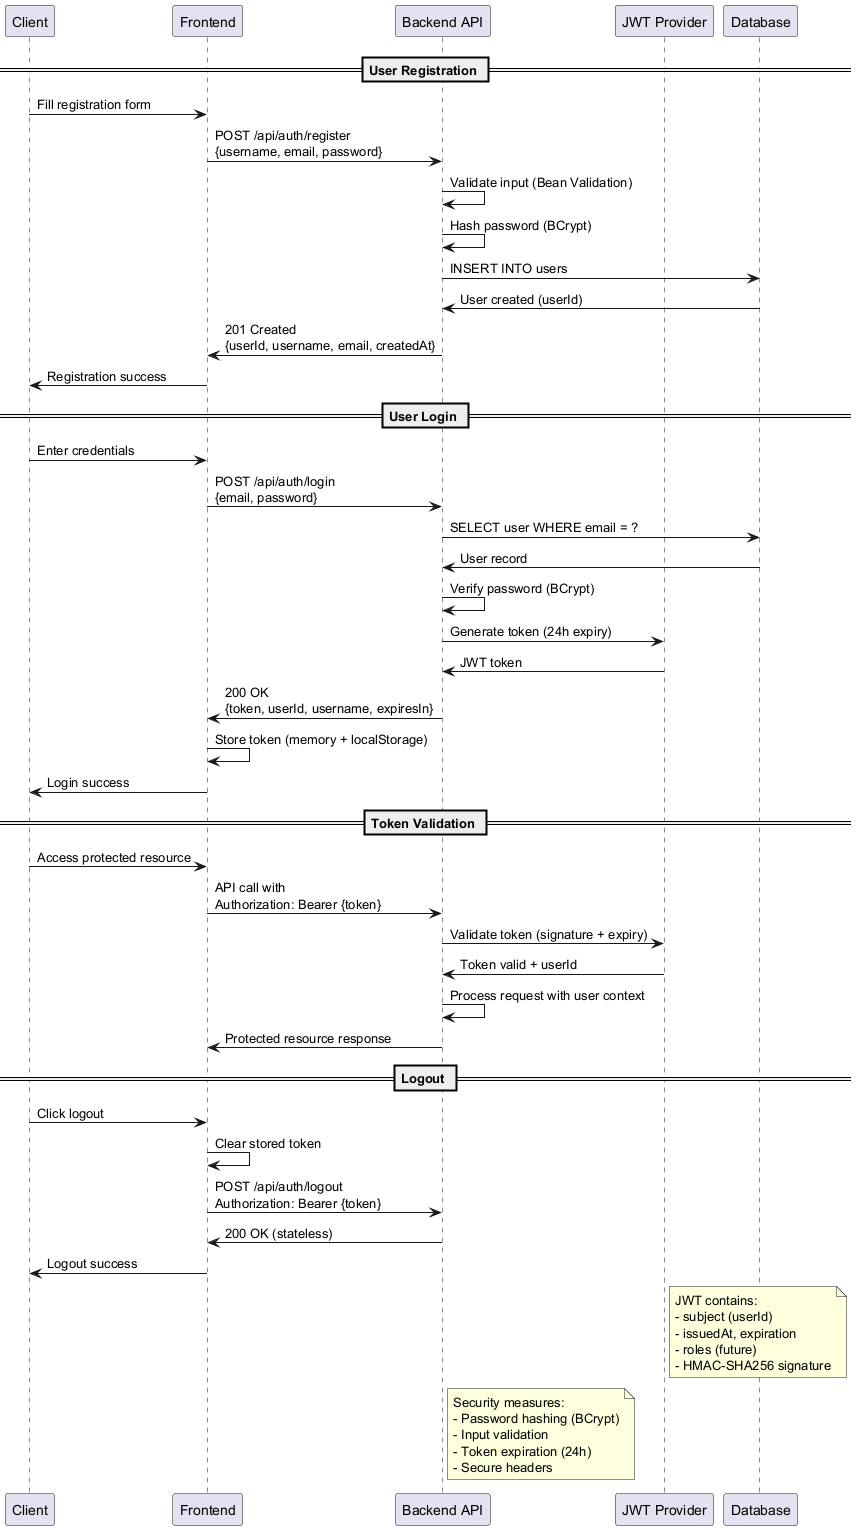

The diagram above was rendered by PlantUML. Its source (embedded in the PNG):
@startuml Authentication-Flow
participant "Client" as Client
participant "Frontend" as Frontend
participant "Backend API" as API
participant "JWT Provider" as JWT
participant "Database" as DB

== User Registration ==
Client -> Frontend : Fill registration form
Frontend -> API : POST /api/auth/register\n{username, email, password}
API -> API : Validate input (Bean Validation)
API -> API : Hash password (BCrypt)
API -> DB : INSERT INTO users
DB -> API : User created (userId)
API -> Frontend : 201 Created\n{userId, username, email, createdAt}
Frontend -> Client : Registration success

== User Login ==
Client -> Frontend : Enter credentials
Frontend -> API : POST /api/auth/login\n{email, password}
API -> DB : SELECT user WHERE email = ?
DB -> API : User record
API -> API : Verify password (BCrypt)
API -> JWT : Generate token (24h expiry)
JWT -> API : JWT token
API -> Frontend : 200 OK\n{token, userId, username, expiresIn}
Frontend -> Frontend : Store token (memory + localStorage)
Frontend -> Client : Login success

== Token Validation ==
Client -> Frontend : Access protected resource
Frontend -> API : API call with\nAuthorization: Bearer {token}
API -> JWT : Validate token (signature + expiry)
JWT -> API : Token valid + userId
API -> API : Process request with user context
API -> Frontend : Protected resource response

== Logout ==
Client -> Frontend : Click logout
Frontend -> Frontend : Clear stored token
Frontend -> API : POST /api/auth/logout\nAuthorization: Bearer {token}
API -> Frontend : 200 OK (stateless)
Frontend -> Client : Logout success

note right of JWT : JWT contains:\n- subject (userId)\n- issuedAt, expiration\n- roles (future)\n- HMAC-SHA256 signature
note right of API : Security measures:\n- Password hashing (BCrypt)\n- Input validation\n- Token expiration (24h)\n- Secure headers

@enduml